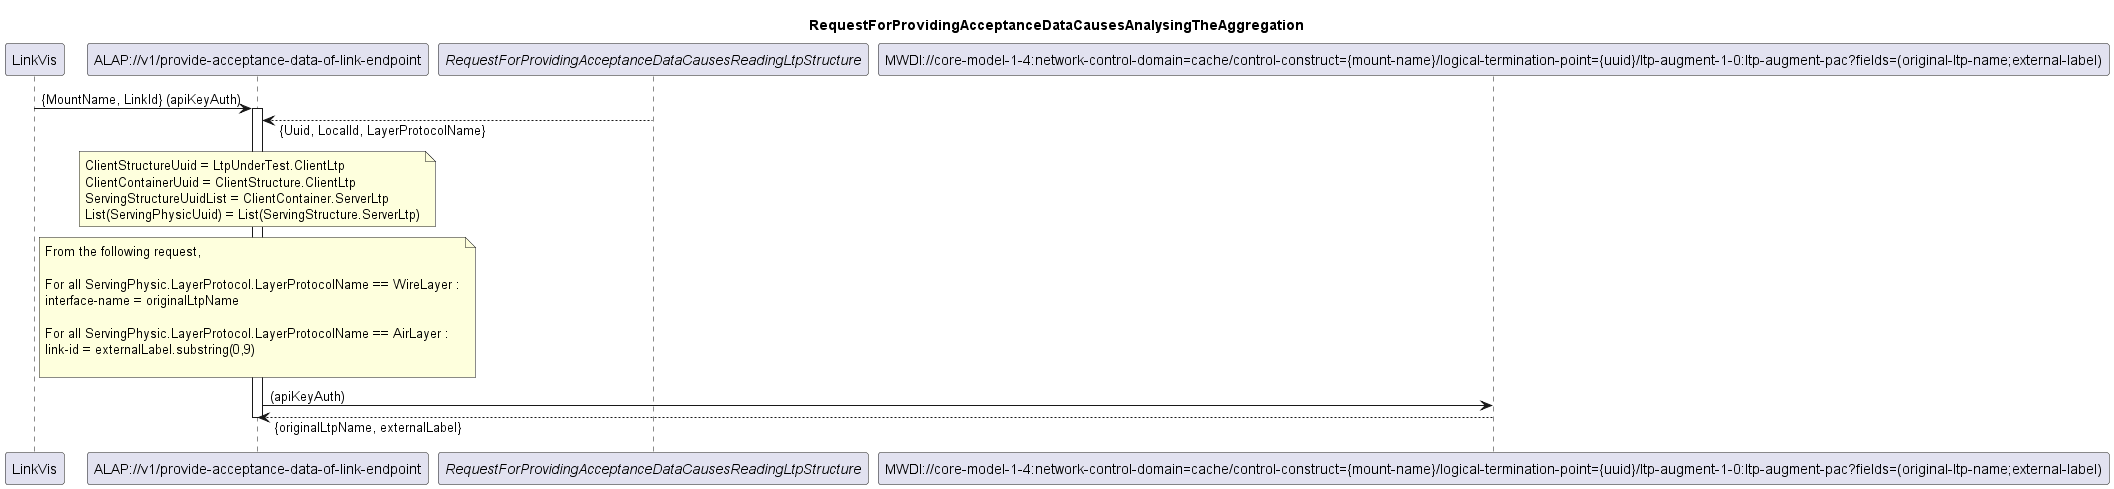

The diagram above was rendered by PlantUML. Its source (embedded in the PNG):
@startuml 115_AnalysingAggregation
skinparam responseMessageBelowArrow true

title
RequestForProvidingAcceptanceDataCausesAnalysingTheAggregation
end title

participant "LinkVis" as LinkVis
participant "ALAP://v1/provide-acceptance-data-of-link-endpoint" as ALAP
participant "<i>RequestForProvidingAcceptanceDataCausesReadingLtpStructure</i>" as LTPs
participant "MWDI://core-model-1-4:network-control-domain=cache/control-construct={mount-name}/logical-termination-point={uuid}/ltp-augment-1-0:ltp-augment-pac?fields=(original-ltp-name;external-label)" as LtpDesignation

LinkVis -> ALAP: {MountName, LinkId} (apiKeyAuth)
activate ALAP

LTPs --> ALAP: {Uuid, LocalId, LayerProtocolName}

note over ALAP
ClientStructureUuid = LtpUnderTest.ClientLtp
ClientContainerUuid = ClientStructure.ClientLtp
ServingStructureUuidList = ClientContainer.ServerLtp
List(ServingPhysicUuid) = List(ServingStructure.ServerLtp)
end note

note over ALAP
From the following request,

For all ServingPhysic.LayerProtocol.LayerProtocolName == WireLayer :
interface-name = originalLtpName 

For all ServingPhysic.LayerProtocol.LayerProtocolName == AirLayer :
link-id = externalLabel.substring(0,9)

end note


ALAP -> LtpDesignation: (apiKeyAuth)
LtpDesignation --> ALAP: {originalLtpName, externalLabel}

deactivate ALAP

@enduml